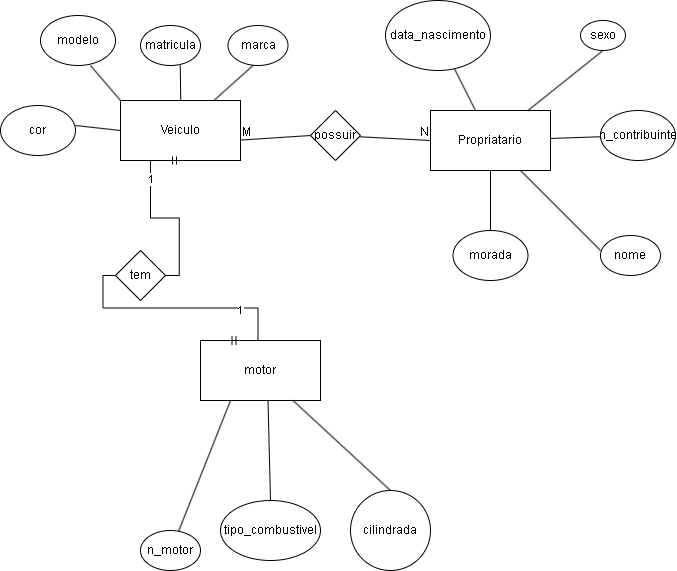

The diagram above was exported from draw.io. Its source (the exported page's mxGraphModel, read from the mxfile embedded in the PNG):
<mxGraphModel dx="952" dy="534" grid="1" gridSize="10" guides="1" tooltips="1" connect="1" arrows="0" fold="1" page="1" pageScale="1" pageWidth="827" pageHeight="1169" math="0" shadow="0">
  <root>
    <mxCell id="0" />
    <mxCell id="1" parent="0" />
    <mxCell id="oJXtDfCtNlyYPqEIFwIm-5" value="Propriatario" style="rounded=0;whiteSpace=wrap;html=1;" vertex="1" parent="1">
      <mxGeometry x="470" y="220" width="120" height="60" as="geometry" />
    </mxCell>
    <mxCell id="oJXtDfCtNlyYPqEIFwIm-6" value="Veiculo" style="rounded=0;whiteSpace=wrap;html=1;" vertex="1" parent="1">
      <mxGeometry x="160" y="210" width="120" height="60" as="geometry" />
    </mxCell>
    <mxCell id="oJXtDfCtNlyYPqEIFwIm-7" value="n_contribuinte&lt;br&gt;" style="ellipse;whiteSpace=wrap;html=1;" vertex="1" parent="1">
      <mxGeometry x="640" y="220" width="75" height="50" as="geometry" />
    </mxCell>
    <mxCell id="oJXtDfCtNlyYPqEIFwIm-8" value="nome" style="ellipse;whiteSpace=wrap;html=1;" vertex="1" parent="1">
      <mxGeometry x="640" y="345" width="60" height="40" as="geometry" />
    </mxCell>
    <mxCell id="oJXtDfCtNlyYPqEIFwIm-9" value="matricula" style="ellipse;whiteSpace=wrap;html=1;" vertex="1" parent="1">
      <mxGeometry x="180" y="135" width="60" height="40" as="geometry" />
    </mxCell>
    <mxCell id="oJXtDfCtNlyYPqEIFwIm-10" value="marca" style="ellipse;whiteSpace=wrap;html=1;" vertex="1" parent="1">
      <mxGeometry x="267.5" y="135" width="60" height="40" as="geometry" />
    </mxCell>
    <mxCell id="oJXtDfCtNlyYPqEIFwIm-11" value="modelo" style="ellipse;whiteSpace=wrap;html=1;" vertex="1" parent="1">
      <mxGeometry x="80" y="125" width="75" height="50" as="geometry" />
    </mxCell>
    <mxCell id="oJXtDfCtNlyYPqEIFwIm-12" value="cor" style="ellipse;whiteSpace=wrap;html=1;" vertex="1" parent="1">
      <mxGeometry x="40" y="215" width="75" height="50" as="geometry" />
    </mxCell>
    <mxCell id="oJXtDfCtNlyYPqEIFwIm-13" value="morada&lt;br&gt;" style="ellipse;whiteSpace=wrap;html=1;" vertex="1" parent="1">
      <mxGeometry x="492.5" y="340" width="75" height="50" as="geometry" />
    </mxCell>
    <mxCell id="oJXtDfCtNlyYPqEIFwIm-14" value="data_nascimento&lt;br&gt;" style="ellipse;whiteSpace=wrap;html=1;" vertex="1" parent="1">
      <mxGeometry x="425" y="110" width="105" height="70" as="geometry" />
    </mxCell>
    <mxCell id="oJXtDfCtNlyYPqEIFwIm-15" value="motor" style="rounded=0;whiteSpace=wrap;html=1;" vertex="1" parent="1">
      <mxGeometry x="240" y="450" width="120" height="60" as="geometry" />
    </mxCell>
    <mxCell id="oJXtDfCtNlyYPqEIFwIm-16" value="sexo" style="ellipse;whiteSpace=wrap;html=1;" vertex="1" parent="1">
      <mxGeometry x="620" y="130" width="45" height="30" as="geometry" />
    </mxCell>
    <mxCell id="oJXtDfCtNlyYPqEIFwIm-37" value="" style="endArrow=none;html=1;rounded=0;" edge="1" parent="1" source="oJXtDfCtNlyYPqEIFwIm-6">
      <mxGeometry width="50" height="50" relative="1" as="geometry">
        <mxPoint x="242.5" y="225" as="sourcePoint" />
        <mxPoint x="292.5" y="175" as="targetPoint" />
      </mxGeometry>
    </mxCell>
    <mxCell id="oJXtDfCtNlyYPqEIFwIm-49" value="" style="endArrow=none;html=1;rounded=0;exitX=0;exitY=0;exitDx=0;exitDy=0;" edge="1" parent="1" source="oJXtDfCtNlyYPqEIFwIm-6">
      <mxGeometry width="50" height="50" relative="1" as="geometry">
        <mxPoint x="130.5" y="210" as="sourcePoint" />
        <mxPoint x="130" y="175" as="targetPoint" />
      </mxGeometry>
    </mxCell>
    <mxCell id="oJXtDfCtNlyYPqEIFwIm-50" value="" style="endArrow=none;html=1;rounded=0;exitX=0.5;exitY=0;exitDx=0;exitDy=0;" edge="1" parent="1">
      <mxGeometry width="50" height="50" relative="1" as="geometry">
        <mxPoint x="220.25" y="210" as="sourcePoint" />
        <mxPoint x="219.75" y="175" as="targetPoint" />
      </mxGeometry>
    </mxCell>
    <mxCell id="oJXtDfCtNlyYPqEIFwIm-51" value="" style="endArrow=none;html=1;rounded=0;exitX=0;exitY=0.5;exitDx=0;exitDy=0;" edge="1" parent="1" source="oJXtDfCtNlyYPqEIFwIm-6">
      <mxGeometry width="50" height="50" relative="1" as="geometry">
        <mxPoint x="115.5" y="270" as="sourcePoint" />
        <mxPoint x="115" y="235" as="targetPoint" />
      </mxGeometry>
    </mxCell>
    <mxCell id="oJXtDfCtNlyYPqEIFwIm-52" value="" style="endArrow=none;html=1;rounded=0;" edge="1" parent="1" source="oJXtDfCtNlyYPqEIFwIm-5" target="oJXtDfCtNlyYPqEIFwIm-14">
      <mxGeometry width="50" height="50" relative="1" as="geometry">
        <mxPoint x="250" y="240" as="sourcePoint" />
        <mxPoint x="400" y="200" as="targetPoint" />
      </mxGeometry>
    </mxCell>
    <mxCell id="oJXtDfCtNlyYPqEIFwIm-54" value="" style="endArrow=none;html=1;rounded=0;" edge="1" parent="1" source="oJXtDfCtNlyYPqEIFwIm-13" target="oJXtDfCtNlyYPqEIFwIm-5">
      <mxGeometry width="50" height="50" relative="1" as="geometry">
        <mxPoint x="350" y="450" as="sourcePoint" />
        <mxPoint x="400" y="400" as="targetPoint" />
        <Array as="points" />
      </mxGeometry>
    </mxCell>
    <mxCell id="oJXtDfCtNlyYPqEIFwIm-62" value="" style="endArrow=none;html=1;rounded=0;entryX=0.5;entryY=1;entryDx=0;entryDy=0;" edge="1" parent="1" source="oJXtDfCtNlyYPqEIFwIm-5" target="oJXtDfCtNlyYPqEIFwIm-16">
      <mxGeometry width="50" height="50" relative="1" as="geometry">
        <mxPoint x="450" y="460" as="sourcePoint" />
        <mxPoint x="500" y="410" as="targetPoint" />
      </mxGeometry>
    </mxCell>
    <mxCell id="oJXtDfCtNlyYPqEIFwIm-65" value="" style="endArrow=none;html=1;rounded=0;exitX=0.625;exitY=0.058;exitDx=0;exitDy=0;exitPerimeter=0;entryX=0.25;entryY=1;entryDx=0;entryDy=0;" edge="1" parent="1" source="oJXtDfCtNlyYPqEIFwIm-72" target="oJXtDfCtNlyYPqEIFwIm-15">
      <mxGeometry width="50" height="50" relative="1" as="geometry">
        <mxPoint x="207.5" y="650" as="sourcePoint" />
        <mxPoint x="250" y="610" as="targetPoint" />
      </mxGeometry>
    </mxCell>
    <mxCell id="oJXtDfCtNlyYPqEIFwIm-66" value="" style="endArrow=none;html=1;rounded=0;exitX=0.5;exitY=0;exitDx=0;exitDy=0;" edge="1" parent="1" source="oJXtDfCtNlyYPqEIFwIm-71" target="oJXtDfCtNlyYPqEIFwIm-15">
      <mxGeometry width="50" height="50" relative="1" as="geometry">
        <mxPoint x="450" y="460" as="sourcePoint" />
        <mxPoint x="500" y="410" as="targetPoint" />
      </mxGeometry>
    </mxCell>
    <mxCell id="oJXtDfCtNlyYPqEIFwIm-67" value="" style="endArrow=none;html=1;rounded=0;exitX=0.5;exitY=0;exitDx=0;exitDy=0;" edge="1" parent="1" source="oJXtDfCtNlyYPqEIFwIm-73">
      <mxGeometry width="50" height="50" relative="1" as="geometry">
        <mxPoint x="287.5" y="610" as="sourcePoint" />
        <mxPoint x="307.5" y="510" as="targetPoint" />
      </mxGeometry>
    </mxCell>
    <mxCell id="oJXtDfCtNlyYPqEIFwIm-68" value="" style="endArrow=none;html=1;rounded=0;" edge="1" parent="1" source="oJXtDfCtNlyYPqEIFwIm-5">
      <mxGeometry width="50" height="50" relative="1" as="geometry">
        <mxPoint x="450" y="460" as="sourcePoint" />
        <mxPoint x="640" y="360" as="targetPoint" />
        <Array as="points">
          <mxPoint x="640" y="360" />
        </Array>
      </mxGeometry>
    </mxCell>
    <mxCell id="oJXtDfCtNlyYPqEIFwIm-69" value="" style="endArrow=none;html=1;rounded=0;" edge="1" parent="1" source="oJXtDfCtNlyYPqEIFwIm-5" target="oJXtDfCtNlyYPqEIFwIm-7">
      <mxGeometry width="50" height="50" relative="1" as="geometry">
        <mxPoint x="450" y="460" as="sourcePoint" />
        <mxPoint x="610" y="400" as="targetPoint" />
        <Array as="points" />
      </mxGeometry>
    </mxCell>
    <mxCell id="oJXtDfCtNlyYPqEIFwIm-71" value="cilindrada" style="ellipse;whiteSpace=wrap;html=1;aspect=fixed;" vertex="1" parent="1">
      <mxGeometry x="390" y="600" width="80" height="80" as="geometry" />
    </mxCell>
    <mxCell id="oJXtDfCtNlyYPqEIFwIm-72" value="n_motor" style="ellipse;whiteSpace=wrap;html=1;" vertex="1" parent="1">
      <mxGeometry x="180" y="640" width="60" height="40" as="geometry" />
    </mxCell>
    <mxCell id="oJXtDfCtNlyYPqEIFwIm-73" value="tipo_combustivel" style="ellipse;whiteSpace=wrap;html=1;" vertex="1" parent="1">
      <mxGeometry x="260" y="610" width="100" height="60" as="geometry" />
    </mxCell>
    <mxCell id="oJXtDfCtNlyYPqEIFwIm-79" value="" style="endArrow=none;html=1;rounded=0;entryX=0;entryY=0.5;entryDx=0;entryDy=0;" edge="1" parent="1" source="oJXtDfCtNlyYPqEIFwIm-74" target="oJXtDfCtNlyYPqEIFwIm-5">
      <mxGeometry relative="1" as="geometry">
        <mxPoint x="280" y="249.58" as="sourcePoint" />
        <mxPoint x="440" y="249.58" as="targetPoint" />
      </mxGeometry>
    </mxCell>
    <mxCell id="oJXtDfCtNlyYPqEIFwIm-81" value="N" style="resizable=0;html=1;whiteSpace=wrap;align=right;verticalAlign=bottom;" connectable="0" vertex="1" parent="oJXtDfCtNlyYPqEIFwIm-79">
      <mxGeometry x="1" relative="1" as="geometry" />
    </mxCell>
    <mxCell id="oJXtDfCtNlyYPqEIFwIm-82" value="" style="endArrow=none;html=1;rounded=0;entryX=0;entryY=0.5;entryDx=0;entryDy=0;" edge="1" parent="1" target="oJXtDfCtNlyYPqEIFwIm-74">
      <mxGeometry relative="1" as="geometry">
        <mxPoint x="280" y="249.58" as="sourcePoint" />
        <mxPoint x="470" y="250" as="targetPoint" />
      </mxGeometry>
    </mxCell>
    <mxCell id="oJXtDfCtNlyYPqEIFwIm-83" value="M" style="resizable=0;html=1;whiteSpace=wrap;align=left;verticalAlign=bottom;" connectable="0" vertex="1" parent="oJXtDfCtNlyYPqEIFwIm-82">
      <mxGeometry x="-1" relative="1" as="geometry" />
    </mxCell>
    <mxCell id="oJXtDfCtNlyYPqEIFwIm-74" value="possuir" style="rhombus;whiteSpace=wrap;html=1;" vertex="1" parent="1">
      <mxGeometry x="350" y="220" width="50" height="50" as="geometry" />
    </mxCell>
    <mxCell id="oJXtDfCtNlyYPqEIFwIm-91" value="" style="edgeStyle=entityRelationEdgeStyle;fontSize=12;html=1;endArrow=ERmandOne;startArrow=ERmandOne;rounded=0;exitX=0.5;exitY=0;exitDx=0;exitDy=0;entryX=0.5;entryY=1;entryDx=0;entryDy=0;" edge="1" parent="1" target="oJXtDfCtNlyYPqEIFwIm-6">
      <mxGeometry width="100" height="100" relative="1" as="geometry">
        <mxPoint x="188.75000000000006" y="385" as="sourcePoint" />
        <mxPoint x="231.25" y="295" as="targetPoint" />
        <Array as="points">
          <mxPoint x="248.75" y="390" />
          <mxPoint x="200" y="350" />
          <mxPoint x="328.75" y="350" />
          <mxPoint x="398.75" y="360" />
        </Array>
      </mxGeometry>
    </mxCell>
    <mxCell id="oJXtDfCtNlyYPqEIFwIm-94" value="1" style="edgeLabel;html=1;align=center;verticalAlign=middle;resizable=0;points=[];" vertex="1" connectable="0" parent="oJXtDfCtNlyYPqEIFwIm-91">
      <mxGeometry x="0.5244" relative="1" as="geometry">
        <mxPoint as="offset" />
      </mxGeometry>
    </mxCell>
    <mxCell id="oJXtDfCtNlyYPqEIFwIm-92" value="" style="edgeStyle=entityRelationEdgeStyle;fontSize=12;html=1;endArrow=ERmandOne;startArrow=ERmandOne;rounded=0;exitX=0.5;exitY=0;exitDx=0;exitDy=0;" edge="1" parent="1">
      <mxGeometry width="100" height="100" relative="1" as="geometry">
        <mxPoint x="267.5" y="450" as="sourcePoint" />
        <mxPoint x="172.5" y="385" as="targetPoint" />
        <Array as="points">
          <mxPoint x="167.5" y="275" />
          <mxPoint x="190.5" y="375" />
          <mxPoint x="207.5" y="375" />
          <mxPoint x="147.5" y="430" />
          <mxPoint x="157.5" y="410" />
          <mxPoint x="117.5" y="420" />
          <mxPoint x="157.5" y="430" />
          <mxPoint x="157.5" y="430" />
        </Array>
      </mxGeometry>
    </mxCell>
    <mxCell id="oJXtDfCtNlyYPqEIFwIm-93" value="1" style="edgeLabel;html=1;align=center;verticalAlign=middle;resizable=0;points=[];" vertex="1" connectable="0" parent="oJXtDfCtNlyYPqEIFwIm-92">
      <mxGeometry x="-0.4204" y="2" relative="1" as="geometry">
        <mxPoint as="offset" />
      </mxGeometry>
    </mxCell>
    <mxCell id="oJXtDfCtNlyYPqEIFwIm-85" value="tem" style="rhombus;whiteSpace=wrap;html=1;" vertex="1" parent="1">
      <mxGeometry x="155" y="360" width="50" height="50" as="geometry" />
    </mxCell>
  </root>
</mxGraphModel>